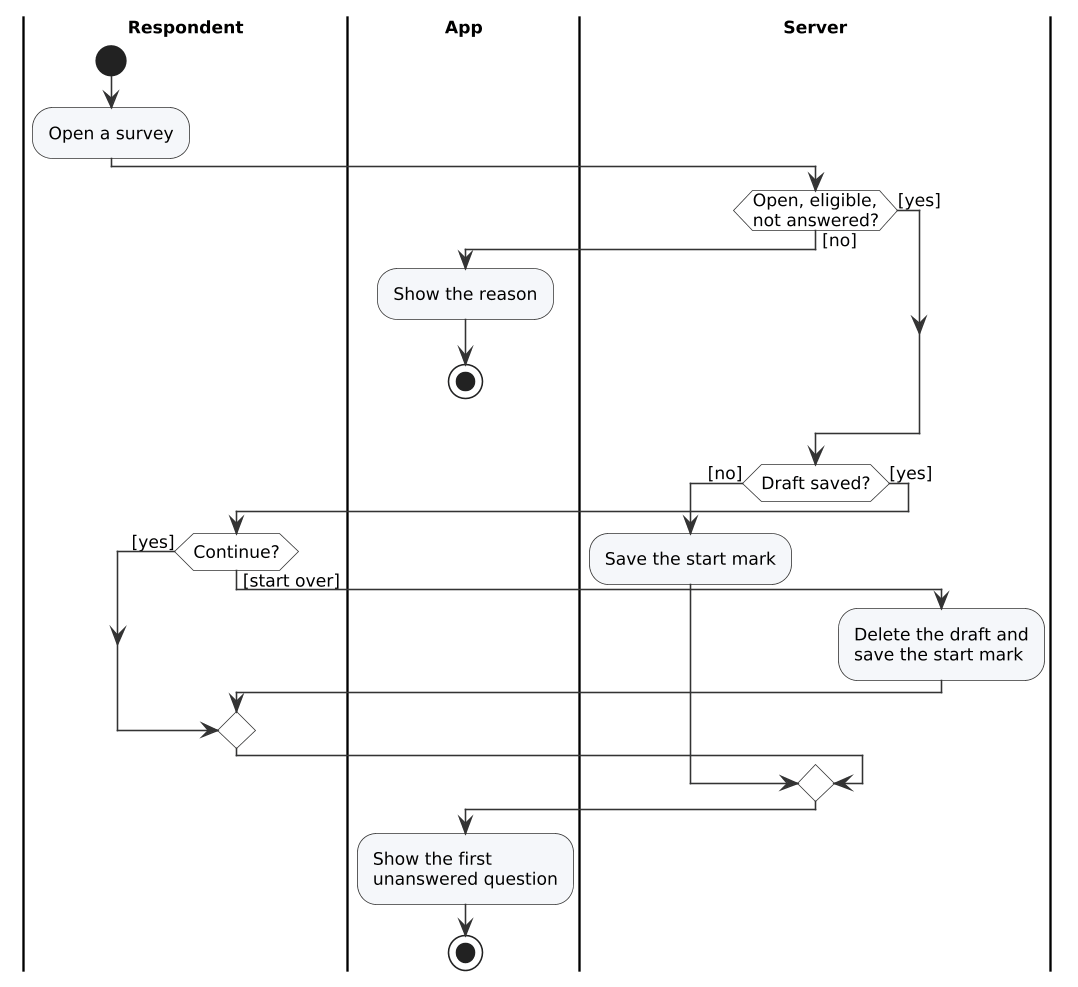

The diagram above was rendered by PlantUML. Its source (embedded in the PNG):
@startuml
!include style.iuml
|Respondent|
|App|
|Server|
|Respondent|
start
:Open a survey;
|Server|
if (Open, eligible,\nnot answered?) then ([yes])
else ([no])
  |App|
  :Show the reason;
  stop
endif
|Server|
if (Draft saved?) then ([no])
  :Save the start mark;
else ([yes])
  |Respondent|
  if (Continue?) then ([start over])
    |Server|
    :Delete the draft and\nsave the start mark;
  else ([yes])
  endif
endif
|App|
:Show the first\nunanswered question;
stop
@enduml